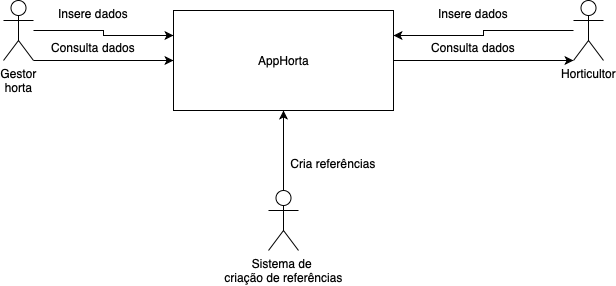

The diagram above was exported from draw.io. Its source (the exported page's mxGraphModel, read from the mxfile embedded in the PNG):
<mxGraphModel dx="2066" dy="1202" grid="1" gridSize="10" guides="1" tooltips="1" connect="1" arrows="1" fold="1" page="1" pageScale="1" pageWidth="827" pageHeight="1169" math="0" shadow="0">
  <root>
    <mxCell id="0" />
    <mxCell id="1" parent="0" />
    <mxCell id="a8XhkhN0CULi4JhuOjBx-18" style="edgeStyle=orthogonalEdgeStyle;rounded=0;orthogonalLoop=1;jettySize=auto;html=1;entryX=0;entryY=1;entryDx=0;entryDy=0;entryPerimeter=0;" edge="1" parent="1" source="a8XhkhN0CULi4JhuOjBx-1" target="a8XhkhN0CULi4JhuOjBx-3">
      <mxGeometry relative="1" as="geometry">
        <Array as="points">
          <mxPoint x="680" y="350" />
        </Array>
      </mxGeometry>
    </mxCell>
    <mxCell id="a8XhkhN0CULi4JhuOjBx-1" value="AppHorta" style="html=1;" vertex="1" parent="1">
      <mxGeometry x="300" y="300" width="220" height="100" as="geometry" />
    </mxCell>
    <mxCell id="a8XhkhN0CULi4JhuOjBx-13" style="edgeStyle=orthogonalEdgeStyle;rounded=0;orthogonalLoop=1;jettySize=auto;html=1;entryX=0;entryY=0.25;entryDx=0;entryDy=0;" edge="1" parent="1" source="a8XhkhN0CULi4JhuOjBx-2" target="a8XhkhN0CULi4JhuOjBx-1">
      <mxGeometry relative="1" as="geometry" />
    </mxCell>
    <mxCell id="a8XhkhN0CULi4JhuOjBx-14" style="edgeStyle=orthogonalEdgeStyle;rounded=0;orthogonalLoop=1;jettySize=auto;html=1;exitX=1;exitY=1;exitDx=0;exitDy=0;exitPerimeter=0;" edge="1" parent="1" source="a8XhkhN0CULi4JhuOjBx-2" target="a8XhkhN0CULi4JhuOjBx-1">
      <mxGeometry relative="1" as="geometry">
        <Array as="points">
          <mxPoint x="170" y="350" />
        </Array>
      </mxGeometry>
    </mxCell>
    <mxCell id="a8XhkhN0CULi4JhuOjBx-2" value="Gestor&lt;br&gt;horta" style="shape=umlActor;verticalLabelPosition=bottom;verticalAlign=top;html=1;" vertex="1" parent="1">
      <mxGeometry x="130" y="290" width="30" height="60" as="geometry" />
    </mxCell>
    <mxCell id="a8XhkhN0CULi4JhuOjBx-17" style="edgeStyle=orthogonalEdgeStyle;rounded=0;orthogonalLoop=1;jettySize=auto;html=1;entryX=1;entryY=0.25;entryDx=0;entryDy=0;" edge="1" parent="1" source="a8XhkhN0CULi4JhuOjBx-3" target="a8XhkhN0CULi4JhuOjBx-1">
      <mxGeometry relative="1" as="geometry" />
    </mxCell>
    <mxCell id="a8XhkhN0CULi4JhuOjBx-3" value="Horticultor" style="shape=umlActor;verticalLabelPosition=bottom;verticalAlign=top;html=1;" vertex="1" parent="1">
      <mxGeometry x="700" y="290" width="30" height="60" as="geometry" />
    </mxCell>
    <mxCell id="a8XhkhN0CULi4JhuOjBx-7" style="edgeStyle=orthogonalEdgeStyle;rounded=0;orthogonalLoop=1;jettySize=auto;html=1;" edge="1" parent="1" source="a8XhkhN0CULi4JhuOjBx-4" target="a8XhkhN0CULi4JhuOjBx-1">
      <mxGeometry relative="1" as="geometry" />
    </mxCell>
    <mxCell id="a8XhkhN0CULi4JhuOjBx-4" value="Sistema de &lt;br&gt;criação de referências" style="shape=umlActor;verticalLabelPosition=bottom;verticalAlign=top;html=1;" vertex="1" parent="1">
      <mxGeometry x="395" y="480" width="30" height="60" as="geometry" />
    </mxCell>
    <mxCell id="a8XhkhN0CULi4JhuOjBx-8" value="Cria referências" style="text;align=center;fontStyle=0;verticalAlign=middle;spacingLeft=3;spacingRight=3;strokeColor=none;rotatable=0;points=[[0,0.5],[1,0.5]];portConstraint=eastwest;direction=west;" vertex="1" parent="1">
      <mxGeometry x="420" y="440" width="80" height="26" as="geometry" />
    </mxCell>
    <mxCell id="a8XhkhN0CULi4JhuOjBx-11" value="Insere dados" style="text;align=center;fontStyle=0;verticalAlign=middle;spacingLeft=3;spacingRight=3;strokeColor=none;rotatable=0;points=[[0,0.5],[1,0.5]];portConstraint=eastwest;direction=west;" vertex="1" parent="1">
      <mxGeometry x="560" y="290" width="80" height="26" as="geometry" />
    </mxCell>
    <mxCell id="a8XhkhN0CULi4JhuOjBx-12" value="Consulta dados" style="text;align=center;fontStyle=0;verticalAlign=middle;spacingLeft=3;spacingRight=3;strokeColor=none;rotatable=0;points=[[0,0.5],[1,0.5]];portConstraint=eastwest;direction=west;" vertex="1" parent="1">
      <mxGeometry x="560" y="324" width="80" height="26" as="geometry" />
    </mxCell>
    <mxCell id="a8XhkhN0CULi4JhuOjBx-20" value="Insere dados" style="text;align=center;fontStyle=0;verticalAlign=middle;spacingLeft=3;spacingRight=3;strokeColor=none;rotatable=0;points=[[0,0.5],[1,0.5]];portConstraint=eastwest;direction=west;" vertex="1" parent="1">
      <mxGeometry x="180" y="290" width="80" height="26" as="geometry" />
    </mxCell>
    <mxCell id="a8XhkhN0CULi4JhuOjBx-21" value="Consulta dados" style="text;align=center;fontStyle=0;verticalAlign=middle;spacingLeft=3;spacingRight=3;strokeColor=none;rotatable=0;points=[[0,0.5],[1,0.5]];portConstraint=eastwest;direction=west;" vertex="1" parent="1">
      <mxGeometry x="180" y="324" width="80" height="26" as="geometry" />
    </mxCell>
  </root>
</mxGraphModel>